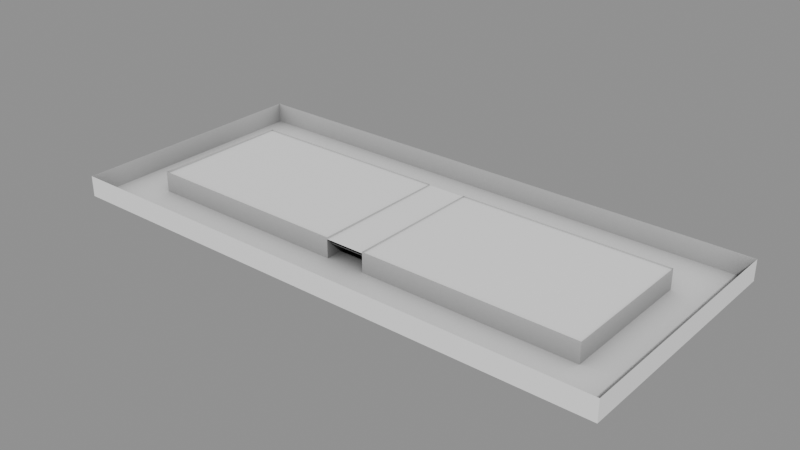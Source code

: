 # Source: Vents_vents_vent13.blend  (saved by Blender 5.2.45; exported with 4.5.12 LTS)
import bpy
from mathutils import Matrix  # noqa: F401  (used for matrix-valued properties, if any)

bpy.ops.wm.read_factory_settings(use_empty=True)
scene = bpy.context.scene
scene.name = 'Scene'

# ---- collections
col_vents_vents_vent13 = bpy.data.collections.new('Vents_vents_vent13'); scene.collection.children.link(col_vents_vents_vent13)

# ---- materials (node trees are filled in below, after node groups)
mat_ao_bake = bpy.data.materials.new('AO-bake')
mat_ao_bake.use_backface_culling_lightprobe_volume = False

# ---- node groups
ng_gltf_settings_001 = bpy.data.node_groups.new('glTF Settings.001', 'ShaderNodeTree')
_s = ng_gltf_settings_001.interface.new_socket(name='Occlusion', in_out='INPUT', socket_type='NodeSocketFloat')
_s.subtype = 'FACTOR'
_s.default_value = 1.0
_s.min_value = 0.0
_s.max_value = 1.0
_N = ng_gltf_settings_001.nodes; _L = ng_gltf_settings_001.links
n0 = _N.new('NodeGroupInput'); n0.name = 'Group Input'; n0.location = (-200, 0)
n1 = _N.new('NodeGroupOutput'); n1.name = 'Group Output'; n1.location = (-2, -8)
n1.is_active_output = True

# ---- material node trees
mat_ao_bake.use_nodes = True; mat_ao_bake.node_tree.nodes.clear()
_N = mat_ao_bake.node_tree.nodes; _L = mat_ao_bake.node_tree.links
n0 = _N.new('ShaderNodeOutputMaterial'); n0.name = 'Material Output'; n0.location = (340, 260)
n1 = _N.new('ShaderNodeAmbientOcclusion'); n1.name = 'Ambient Occlusion'; n1.location = (-220, 200)
n1.inputs[1].default_value = 2.0
n2 = _N.new('ShaderNodeBsdfPrincipled'); n2.name = 'Principled BSDF'; n2.location = (60, 260)
n2.distribution = 'GGX'
n2.subsurface_method = 'BURLEY'
n2.inputs[3].default_value = 1.45
n2.inputs[27].default_value = (0.0, 0.0, 0.0, 1.0)
n2.inputs[28].default_value = 1.0
n3 = _N.new('ShaderNodeGroup'); n3.name = 'Group'; n3.location = (800, 260)
n3.width = 208
n3.node_tree = ng_gltf_settings_001
n3.inputs[0].default_value = 1.0
_L.new(n2.outputs[0], n0.inputs[0])
_L.new(n1.outputs[0], n2.inputs[0])
n0.is_active_output = True

# ---- meshes
me_wall0_vent14 = bpy.data.meshes.new('wall0_vent14')
me_wall0_vent14.from_pydata([(0.169, -0.07608, 0.01271), (0.169, -0.07608, 3.122e-08), (-0.169, -0.07608, 0.01271), (-0.169, -0.07608, 3.122e-08), (0.169, 0.07608, 0.01271), (0.169, 0.07608, 1.814e-08), (-0.169, 0.07608, 0.01271), (-0.169, 0.07608, 1.814e-08), (0.1408, -0.04167, 0.01271), (-0.1408, -0.04167, 0.01271), (0.1408, 0.0441, 0.01271), (-0.1408, 0.0441, 2.076e-08), (-0.1408, 0.0441, 0.01271), (0.1408, -0.04167, 0.0005749), (-0.1408, -0.04167, 0.0005749), (0.1408, 0.0441, 0.0005748), (0.01165, 0.07608, 0.01271), (-0.01255, 0.07608, 0.01271), (-0.01255, 0.07608, 1.814e-08), (0.01165, 0.07608, 1.814e-08), (0.01165, 0.0441, 0.01271), (-0.01255, 0.0441, 0.01271), (-0.01255, -0.07608, 0.01271), (0.01165, -0.07608, 0.01271), (0.01165, -0.07608, 3.122e-08), (-0.01255, -0.07608, 3.122e-08), (0.01165, -0.04167, 0.01271), (-0.01255, -0.04167, 0.01271), (-0.01255, -0.04167, 0.0005749), (0.01165, -0.04167, 0.0005749), (-0.01255, 0.0441, 0.0002876), (0.01165, 0.0441, 0.0004311)], [], [(4, 0, 1, 5), (8, 26, 23, 0), (2, 6, 7, 3), (27, 9, 2, 22), (15, 13, 8, 10), (13, 29, 26, 8), (14, 11, 12, 9), (0, 23, 24, 1), (9, 12, 6, 2), (10, 8, 0, 4), (12, 21, 17, 6), (20, 31, 15, 10), (6, 17, 18, 7), (16, 4, 5, 19), (28, 14, 9, 27), (22, 2, 3, 25), (20, 16, 17, 21), (16, 19, 18, 17), (27, 22, 23, 26), (22, 25, 24, 23), (20, 10, 4, 16), (26, 29, 31, 20), (11, 30, 21, 12), (28, 27, 21, 30), (27, 26, 20, 21)])
_uv = me_wall0_vent14.uv_layers.new(name='UVMap')
_uv.uv.foreach_set('vector', [0.9868, 0.3466, 0.992, 0.3466, 0.992, 0.347, 0.9868, 0.347, 0.545, 0.555, 0.545, 0.5506, 0.5462, 0.5506, 0.5462, 0.556, 0.9868, 0.352, 0.992, 0.352, 0.992, 0.3524, 0.9868, 0.3524, 0.545, 0.5498, 0.545, 0.5454, 0.5462, 0.5445, 0.5462, 0.5498, 0.05025, 0.9914, 0.05025, 0.9885, 0.05066, 0.9885, 0.05066, 0.9914, 0.9912, 0.6543, 0.9868, 0.6543, 0.9868, 0.6539, 0.9912, 0.6539, 0.9868, 0.9822, 0.9897, 0.9822, 0.9897, 0.9826, 0.9868, 0.9826, 0.6844, 0.3787, 0.6844, 0.384, 0.6839, 0.384, 0.6839, 0.3787, 0.545, 0.5454, 0.5421, 0.5454, 0.541, 0.5445, 0.5462, 0.5445, 0.5421, 0.555, 0.545, 0.555, 0.5462, 0.556, 0.541, 0.556, 0.5421, 0.5454, 0.5421, 0.5498, 0.541, 0.5498, 0.541, 0.5445, 0.9868, 0.6435, 0.9868, 0.6431, 0.9912, 0.6431, 0.9912, 0.6435, 0.7543, 0.5965, 0.7543, 0.6018, 0.7538, 0.6018, 0.7538, 0.5965, 0.7543, 0.6026, 0.7543, 0.608, 0.7538, 0.608, 0.7538, 0.6026, 0.9912, 0.6758, 0.9868, 0.6758, 0.9868, 0.6754, 0.9912, 0.6754, 0.6844, 0.3848, 0.6844, 0.3901, 0.6839, 0.3901, 0.6839, 0.3848, 0.5421, 0.5506, 0.541, 0.5506, 0.541, 0.5498, 0.5421, 0.5498, 0.7543, 0.6026, 0.7538, 0.6026, 0.7538, 0.6018, 0.7543, 0.6018, 0.545, 0.5498, 0.5462, 0.5498, 0.5462, 0.5506, 0.545, 0.5506, 0.6844, 0.3848, 0.6839, 0.3848, 0.6839, 0.384, 0.6844, 0.384, 0.5421, 0.5506, 0.5421, 0.555, 0.541, 0.556, 0.541, 0.5506, 0.03949, 0.9885, 0.0399, 0.9885, 0.03991, 0.9914, 0.03949, 0.9914, 0.9868, 0.6592, 0.9912, 0.6592, 0.9912, 0.6597, 0.9868, 0.6597, 0.02374, 0.9914, 0.02333, 0.9914, 0.02333, 0.9885, 0.02375, 0.9885, 0.545, 0.5498, 0.545, 0.5506, 0.5421, 0.5506, 0.5421, 0.5498])
me_wall0_vent14.materials.append(mat_ao_bake)
me_wall0_vent14.update()
me_wall0_rejillas0 = bpy.data.meshes.new('wall0_rejillas0')
me_wall0_rejillas0.from_pydata([(0.1408, 0.04203, 0.004212), (0.1408, 0.03474, 0.00422), (-0.1408, 0.03474, 0.00422), (-0.1408, 0.04203, 0.004212), (0.1408, 0.03243, 0.004212), (0.1408, 0.02514, 0.00422), (-0.1408, 0.02514, 0.00422), (-0.1408, 0.03243, 0.004212), (0.1408, 0.02284, 0.004212), (0.1408, 0.01555, 0.00422), (-0.1408, 0.01555, 0.00422), (-0.1408, 0.02284, 0.004212), (0.1408, 0.01324, 0.004212), (0.1408, 0.005952, 0.00422), (-0.1408, 0.005952, 0.00422), (-0.1408, 0.01324, 0.004212), (0.1408, 0.003644, 0.004212), (0.1408, -0.003644, 0.00422), (-0.1408, -0.003644, 0.00422), (-0.1408, 0.003644, 0.004212), (0.1408, -0.005952, 0.004212), (0.1408, -0.01324, 0.00422), (-0.1408, -0.01324, 0.00422), (-0.1408, -0.005952, 0.004212), (0.1408, -0.01555, 0.004212), (0.1408, -0.02284, 0.00422), (-0.1408, -0.02284, 0.00422), (-0.1408, -0.01555, 0.004212), (0.1408, -0.02514, 0.004212), (0.1408, -0.03243, 0.00422), (-0.1408, -0.03243, 0.00422), (-0.1408, -0.02514, 0.004212), (0.1408, -0.03474, 0.004212), (0.1408, -0.04203, 0.00422), (-0.1408, -0.04203, 0.00422), (-0.1408, -0.03474, 0.004212)], [], [(0, 3, 2, 1), (4, 7, 6, 5), (8, 11, 10, 9), (12, 15, 14, 13), (16, 19, 18, 17), (20, 23, 22, 21), (24, 27, 26, 25), (28, 31, 30, 29), (32, 35, 34, 33)])
_uv = me_wall0_rejillas0.uv_layers.new(name='UVMap')
_uv.uv.foreach_set('vector', [0.8888, 0.7218, 0.8888, 0.7122, 0.8892, 0.7122, 0.8892, 0.7218, 0.9164, 0.4503, 0.9164, 0.4407, 0.9168, 0.4407, 0.9168, 0.4503, 0.9473, 0.1528, 0.9473, 0.1432, 0.9477, 0.1432, 0.9477, 0.1528, 0.9168, 0.05872, 0.9168, 0.06828, 0.9164, 0.06828, 0.9164, 0.05872, 0.1869, 0.839, 0.1869, 0.8486, 0.1865, 0.8486, 0.1865, 0.839, 0.8941, 0.7886, 0.8941, 0.7982, 0.8936, 0.7982, 0.8936, 0.7886, 0.4145, 0.9122, 0.4145, 0.9217, 0.4141, 0.9217, 0.4141, 0.9122, 0.918, 0.2113, 0.918, 0.2018, 0.9185, 0.2018, 0.9185, 0.2113, 0.8957, 0.09285, 0.8957, 0.1024, 0.8953, 0.1024, 0.8953, 0.09285])
me_wall0_rejillas0.materials.append(mat_ao_bake)
me_wall0_rejillas0.update()
me_wall0_black1 = bpy.data.meshes.new('wall0_black1')
me_wall0_black1.from_pydata([(-0.1408, 0.0441, 0.001306), (0.1408, -0.04167, 0.001306), (-0.1408, -0.04167, 0.001306), (0.1408, 0.0441, 0.001306)], [], [(3, 0, 2, 1)])
_uv = me_wall0_black1.uv_layers.new(name='UVMap')
_uv.uv.foreach_set('vector', [0.6132, 0.9721, 0.6132, 0.9625, 0.6161, 0.9625, 0.6161, 0.9721])
me_wall0_black1.materials.append(mat_ao_bake)
me_wall0_black1.update()

# ---- objects
ob_wall0_vent14 = bpy.data.objects.new('wall0_vent14', me_wall0_vent14)
ob_wall0_rejillas0 = bpy.data.objects.new('wall0_rejillas0', me_wall0_rejillas0)
ob_wall0_black1 = bpy.data.objects.new('wall0_black1', me_wall0_black1)

# ---- transforms, parenting, visibility, modifiers, constraints
ob_wall0_vent14.location = (0.0, 0.0, 0.0)
ob_wall0_vent14.rotation_euler = (3.142, -0.0, 0.0)
ob_wall0_rejillas0.location = (0.0, 0.0, 0.0)
ob_wall0_rejillas0.rotation_euler = (3.142, -0.0, 0.0)
ob_wall0_black1.location = (0.0, 0.0, 0.0)
ob_wall0_black1.rotation_euler = (3.142, -0.0, 0.0)

# ---- collection membership
col_vents_vents_vent13.objects.link(ob_wall0_vent14)
col_vents_vents_vent13.objects.link(ob_wall0_rejillas0)
col_vents_vents_vent13.objects.link(ob_wall0_black1)

# ---- scene / render settings (as saved in the file)
scene.frame_start = 1; scene.frame_end = 250; scene.frame_set(1)
scene.render.engine = 'BLENDER_EEVEE_NEXT'
scene.render.bake_bias = 0.0
scene.render.bake_samples = 0
scene.render.compositor_device = 'GPU'
scene.eevee.use_volume_custom_range = False
scene.eevee.fast_gi_thickness_near = 0.1
scene.eevee.fast_gi_thickness_far = 0.0
scene.eevee.ray_tracing_options.screen_trace_thickness = 0.1
bpy.context.view_layer.update()

# ---- added for rendering (the .blend has no active camera and no usable light): camera, sun + grey world if the file has none
cam_auto = bpy.data.cameras.new('AutoCamera')
cam_auto.lens = 50.0
cam_auto.sensor_width = 36.0
cam_auto.clip_end = 1000.0
ob_auto_camera = bpy.data.objects.new('AutoCamera', cam_auto)
scene.collection.objects.link(ob_auto_camera)
ob_auto_camera.location = (0.343157, -0.411788, 0.268173)
ob_auto_camera.rotation_euler = (1.09748, -7.21219e-08, 0.694738)
scene.camera = ob_auto_camera
light_auto_sun = bpy.data.lights.new('AutoSun', 'SUN')
light_auto_sun.energy = 3.0
light_auto_sun.angle = 0.0523599
ob_auto_sun = bpy.data.objects.new('AutoSun', light_auto_sun)
scene.collection.objects.link(ob_auto_sun)
ob_auto_sun.rotation_euler = (0.872665, 0.174533, 0.523599)
if scene.world is None:
    world_auto = bpy.data.worlds.new('AutoWorld')
    world_auto.color = (0.3, 0.3, 0.3)
    scene.world = world_auto
bpy.context.view_layer.update()
